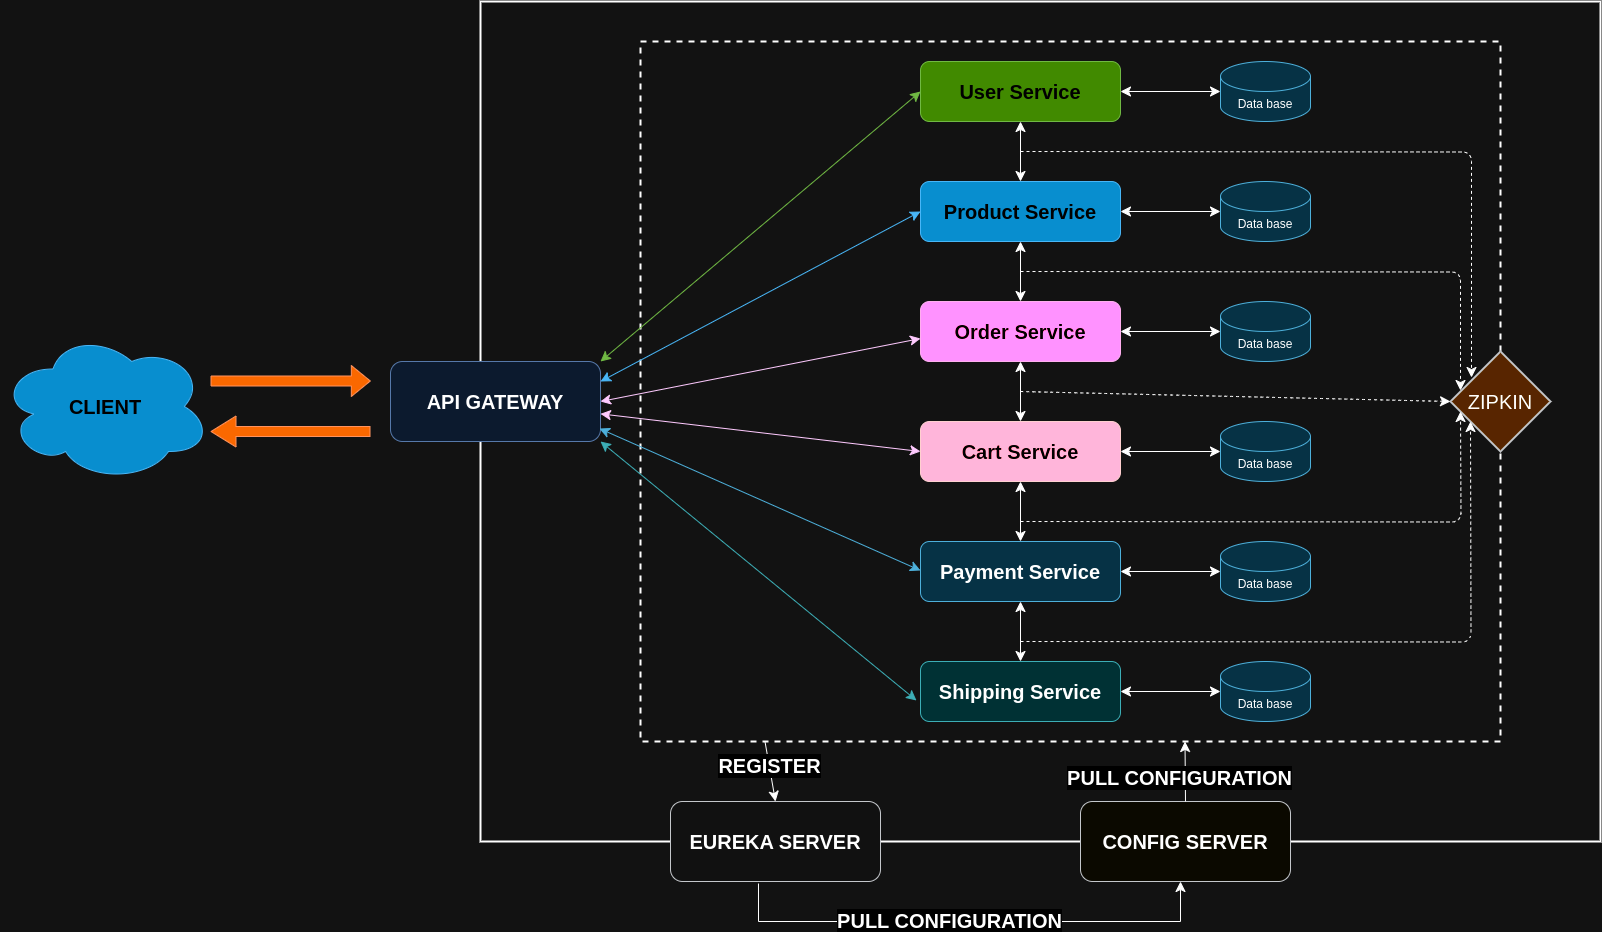

The diagram above was exported from draw.io. Its source (the exported page's mxGraphModel, read from the mxfile embedded in the PNG):
<mxGraphModel dx="2158" dy="1609" grid="1" gridSize="10" guides="1" tooltips="1" connect="1" arrows="1" fold="1" page="0" pageScale="1" pageWidth="827" pageHeight="1169" math="0" shadow="0">
  <root>
    <mxCell id="0" />
    <mxCell id="1" parent="0" />
    <mxCell id="bKLBuKbIVLE4KtgaThra-137" value="" style="rounded=0;whiteSpace=wrap;html=1;fillColor=none;dashed=1;strokeWidth=2;" vertex="1" parent="1">
      <mxGeometry x="40" y="-640" width="860" height="700" as="geometry" />
    </mxCell>
    <mxCell id="bKLBuKbIVLE4KtgaThra-12" value="" style="rounded=0;whiteSpace=wrap;html=1;fillColor=none;strokeWidth=2;" vertex="1" parent="1">
      <mxGeometry x="-120" y="-680" width="1120" height="840" as="geometry" />
    </mxCell>
    <mxCell id="bKLBuKbIVLE4KtgaThra-32" value="&lt;font style=&quot;font-size: 20px;&quot;&gt;&lt;b&gt;API GATEWAY&lt;/b&gt;&lt;/font&gt;" style="rounded=1;whiteSpace=wrap;html=1;fillColor=#dae8fc;strokeColor=#6c8ebf;" vertex="1" parent="1">
      <mxGeometry x="-210" y="-320" width="210" height="80" as="geometry" />
    </mxCell>
    <mxCell id="bKLBuKbIVLE4KtgaThra-33" value="&lt;b&gt;&lt;font style=&quot;font-size: 20px;&quot;&gt;CLIENT&lt;/font&gt;&lt;/b&gt;" style="ellipse;shape=cloud;whiteSpace=wrap;html=1;fillColor=#1ba1e2;strokeColor=#006EAF;fontColor=#ffffff;" vertex="1" parent="1">
      <mxGeometry x="-600" y="-350" width="210" height="150" as="geometry" />
    </mxCell>
    <mxCell id="bKLBuKbIVLE4KtgaThra-34" value="&lt;span style=&quot;font-size: 20px;&quot;&gt;&lt;b&gt;User Service&lt;/b&gt;&lt;/span&gt;" style="rounded=1;whiteSpace=wrap;html=1;fillColor=#60a917;fontColor=#ffffff;strokeColor=#2D7600;" vertex="1" parent="1">
      <mxGeometry x="320" y="-620" width="200" height="60" as="geometry" />
    </mxCell>
    <mxCell id="bKLBuKbIVLE4KtgaThra-35" value="&lt;font style=&quot;font-size: 20px;&quot;&gt;&lt;b&gt;Product Service&lt;/b&gt;&lt;/font&gt;" style="rounded=1;whiteSpace=wrap;html=1;fillColor=#1ba1e2;fontColor=#ffffff;strokeColor=#006EAF;" vertex="1" parent="1">
      <mxGeometry x="320" y="-500" width="200" height="60" as="geometry" />
    </mxCell>
    <mxCell id="bKLBuKbIVLE4KtgaThra-36" value="&lt;font style=&quot;font-size: 20px;&quot;&gt;&lt;b&gt;Shipping Service&lt;/b&gt;&lt;/font&gt;" style="rounded=1;whiteSpace=wrap;html=1;fillColor=#b0e3e6;strokeColor=#0e8088;" vertex="1" parent="1">
      <mxGeometry x="320" y="-20" width="200" height="60" as="geometry" />
    </mxCell>
    <mxCell id="bKLBuKbIVLE4KtgaThra-37" value="&lt;font style=&quot;font-size: 20px;&quot;&gt;&lt;b&gt;Payment Service&lt;/b&gt;&lt;/font&gt;" style="rounded=1;whiteSpace=wrap;html=1;fillColor=#b1ddf0;strokeColor=#10739e;" vertex="1" parent="1">
      <mxGeometry x="320" y="-140" width="200" height="60" as="geometry" />
    </mxCell>
    <mxCell id="bKLBuKbIVLE4KtgaThra-38" value="&lt;font style=&quot;font-size: 20px;&quot;&gt;&lt;b&gt;Order Service&lt;/b&gt;&lt;/font&gt;" style="rounded=1;whiteSpace=wrap;html=1;fillColor=#d80073;fontColor=#ffffff;strokeColor=#A50040;" vertex="1" parent="1">
      <mxGeometry x="320" y="-380" width="200" height="60" as="geometry" />
    </mxCell>
    <mxCell id="bKLBuKbIVLE4KtgaThra-39" value="&lt;font style=&quot;font-size: 20px;&quot;&gt;&lt;b&gt;Cart Service&lt;/b&gt;&lt;/font&gt;" style="rounded=1;whiteSpace=wrap;html=1;fillColor=#a20025;fontColor=#ffffff;strokeColor=#6F0000;" vertex="1" parent="1">
      <mxGeometry x="320" y="-260" width="200" height="60" as="geometry" />
    </mxCell>
    <mxCell id="bKLBuKbIVLE4KtgaThra-40" value="Data base" style="shape=cylinder3;whiteSpace=wrap;html=1;boundedLbl=1;backgroundOutline=1;size=15;fillColor=#b1ddf0;strokeColor=#10739e;" vertex="1" parent="1">
      <mxGeometry x="620" y="-620" width="90" height="60" as="geometry" />
    </mxCell>
    <mxCell id="bKLBuKbIVLE4KtgaThra-59" value="" style="endArrow=classic;startArrow=classic;html=1;rounded=0;fontSize=12;startSize=8;endSize=8;curved=1;entryX=0;entryY=0.5;entryDx=0;entryDy=0;exitX=1;exitY=0;exitDx=0;exitDy=0;fillColor=#60a917;strokeColor=#2D7600;" edge="1" parent="1" source="bKLBuKbIVLE4KtgaThra-32" target="bKLBuKbIVLE4KtgaThra-34">
      <mxGeometry width="50" height="50" relative="1" as="geometry">
        <mxPoint x="200" y="-280" as="sourcePoint" />
        <mxPoint x="410" y="-350" as="targetPoint" />
      </mxGeometry>
    </mxCell>
    <mxCell id="bKLBuKbIVLE4KtgaThra-60" value="" style="endArrow=classic;startArrow=classic;html=1;rounded=0;fontSize=12;startSize=8;endSize=8;curved=1;entryX=-0.02;entryY=0.65;entryDx=0;entryDy=0;entryPerimeter=0;exitX=1;exitY=1;exitDx=0;exitDy=0;fillColor=#b0e3e6;strokeColor=#0e8088;" edge="1" parent="1" source="bKLBuKbIVLE4KtgaThra-32" target="bKLBuKbIVLE4KtgaThra-36">
      <mxGeometry width="50" height="50" relative="1" as="geometry">
        <mxPoint x="200" y="-280" as="sourcePoint" />
        <mxPoint x="330" y="-580" as="targetPoint" />
      </mxGeometry>
    </mxCell>
    <mxCell id="bKLBuKbIVLE4KtgaThra-61" value="" style="endArrow=classic;startArrow=classic;html=1;rounded=0;fontSize=12;startSize=8;endSize=8;curved=1;entryX=0;entryY=0.5;entryDx=0;entryDy=0;exitX=1;exitY=0.25;exitDx=0;exitDy=0;fillColor=#1ba1e2;strokeColor=#006EAF;" edge="1" parent="1" source="bKLBuKbIVLE4KtgaThra-32" target="bKLBuKbIVLE4KtgaThra-35">
      <mxGeometry width="50" height="50" relative="1" as="geometry">
        <mxPoint x="200" y="-280" as="sourcePoint" />
        <mxPoint x="240" y="-350" as="targetPoint" />
      </mxGeometry>
    </mxCell>
    <mxCell id="bKLBuKbIVLE4KtgaThra-62" value="" style="endArrow=classic;startArrow=classic;html=1;rounded=0;fontSize=12;startSize=8;endSize=8;curved=1;entryX=0;entryY=0.617;entryDx=0;entryDy=0;entryPerimeter=0;exitX=1;exitY=0.5;exitDx=0;exitDy=0;fillColor=#6a00ff;strokeColor=#3700CC;" edge="1" parent="1" source="bKLBuKbIVLE4KtgaThra-32" target="bKLBuKbIVLE4KtgaThra-38">
      <mxGeometry width="50" height="50" relative="1" as="geometry">
        <mxPoint x="200" y="-280" as="sourcePoint" />
        <mxPoint x="330" y="-460" as="targetPoint" />
      </mxGeometry>
    </mxCell>
    <mxCell id="bKLBuKbIVLE4KtgaThra-63" value="" style="endArrow=classic;startArrow=classic;html=1;rounded=0;fontSize=12;startSize=8;endSize=8;curved=1;entryX=0;entryY=0.5;entryDx=0;entryDy=0;fillColor=#6a00ff;strokeColor=#3700CC;" edge="1" parent="1" source="bKLBuKbIVLE4KtgaThra-32" target="bKLBuKbIVLE4KtgaThra-39">
      <mxGeometry width="50" height="50" relative="1" as="geometry">
        <mxPoint x="210" y="-280" as="sourcePoint" />
        <mxPoint x="240" y="-350" as="targetPoint" />
      </mxGeometry>
    </mxCell>
    <mxCell id="bKLBuKbIVLE4KtgaThra-64" value="" style="endArrow=classic;startArrow=classic;html=1;rounded=0;fontSize=12;startSize=8;endSize=8;curved=1;entryX=0.5;entryY=1;entryDx=0;entryDy=0;exitX=0.5;exitY=0;exitDx=0;exitDy=0;" edge="1" parent="1" source="bKLBuKbIVLE4KtgaThra-35" target="bKLBuKbIVLE4KtgaThra-34">
      <mxGeometry width="50" height="50" relative="1" as="geometry">
        <mxPoint x="330" y="-300" as="sourcePoint" />
        <mxPoint x="380" y="-350" as="targetPoint" />
      </mxGeometry>
    </mxCell>
    <mxCell id="bKLBuKbIVLE4KtgaThra-65" value="" style="endArrow=classic;startArrow=classic;html=1;rounded=0;fontSize=12;startSize=8;endSize=8;curved=1;" edge="1" parent="1" source="bKLBuKbIVLE4KtgaThra-38" target="bKLBuKbIVLE4KtgaThra-35">
      <mxGeometry width="50" height="50" relative="1" as="geometry">
        <mxPoint x="430" y="-490" as="sourcePoint" />
        <mxPoint x="430" y="-550" as="targetPoint" />
      </mxGeometry>
    </mxCell>
    <mxCell id="bKLBuKbIVLE4KtgaThra-70" value="" style="endArrow=classic;startArrow=classic;html=1;rounded=0;fontSize=12;startSize=8;endSize=8;curved=1;exitX=0.5;exitY=0;exitDx=0;exitDy=0;" edge="1" parent="1" source="bKLBuKbIVLE4KtgaThra-39" target="bKLBuKbIVLE4KtgaThra-38">
      <mxGeometry width="50" height="50" relative="1" as="geometry">
        <mxPoint x="480" y="-440" as="sourcePoint" />
        <mxPoint x="480" y="-500" as="targetPoint" />
      </mxGeometry>
    </mxCell>
    <mxCell id="bKLBuKbIVLE4KtgaThra-71" value="" style="endArrow=classic;startArrow=classic;html=1;rounded=0;fontSize=12;startSize=8;endSize=8;curved=1;exitX=0.5;exitY=0;exitDx=0;exitDy=0;entryX=0.5;entryY=1;entryDx=0;entryDy=0;" edge="1" parent="1" source="bKLBuKbIVLE4KtgaThra-37" target="bKLBuKbIVLE4KtgaThra-39">
      <mxGeometry width="50" height="50" relative="1" as="geometry">
        <mxPoint x="430" y="-250" as="sourcePoint" />
        <mxPoint x="430" y="-310" as="targetPoint" />
      </mxGeometry>
    </mxCell>
    <mxCell id="bKLBuKbIVLE4KtgaThra-72" value="" style="endArrow=classic;startArrow=classic;html=1;rounded=0;fontSize=12;startSize=8;endSize=8;curved=1;exitX=0.5;exitY=0;exitDx=0;exitDy=0;entryX=0.5;entryY=1;entryDx=0;entryDy=0;" edge="1" parent="1" source="bKLBuKbIVLE4KtgaThra-36" target="bKLBuKbIVLE4KtgaThra-37">
      <mxGeometry width="50" height="50" relative="1" as="geometry">
        <mxPoint x="430" y="-130" as="sourcePoint" />
        <mxPoint x="430" y="-190" as="targetPoint" />
      </mxGeometry>
    </mxCell>
    <mxCell id="bKLBuKbIVLE4KtgaThra-73" value="Data base" style="shape=cylinder3;whiteSpace=wrap;html=1;boundedLbl=1;backgroundOutline=1;size=15;fillColor=#b1ddf0;strokeColor=#10739e;" vertex="1" parent="1">
      <mxGeometry x="620" y="-500" width="90" height="60" as="geometry" />
    </mxCell>
    <mxCell id="bKLBuKbIVLE4KtgaThra-74" value="Data base" style="shape=cylinder3;whiteSpace=wrap;html=1;boundedLbl=1;backgroundOutline=1;size=15;fillColor=#b1ddf0;strokeColor=#10739e;" vertex="1" parent="1">
      <mxGeometry x="620" y="-380" width="90" height="60" as="geometry" />
    </mxCell>
    <mxCell id="bKLBuKbIVLE4KtgaThra-75" value="Data base" style="shape=cylinder3;whiteSpace=wrap;html=1;boundedLbl=1;backgroundOutline=1;size=15;fillColor=#b1ddf0;strokeColor=#10739e;" vertex="1" parent="1">
      <mxGeometry x="620" y="-20" width="90" height="60" as="geometry" />
    </mxCell>
    <mxCell id="bKLBuKbIVLE4KtgaThra-76" value="Data base" style="shape=cylinder3;whiteSpace=wrap;html=1;boundedLbl=1;backgroundOutline=1;size=15;fillColor=#b1ddf0;strokeColor=#10739e;" vertex="1" parent="1">
      <mxGeometry x="620" y="-140" width="90" height="60" as="geometry" />
    </mxCell>
    <mxCell id="bKLBuKbIVLE4KtgaThra-77" value="Data base" style="shape=cylinder3;whiteSpace=wrap;html=1;boundedLbl=1;backgroundOutline=1;size=15;fillColor=#b1ddf0;strokeColor=#10739e;" vertex="1" parent="1">
      <mxGeometry x="620" y="-260" width="90" height="60" as="geometry" />
    </mxCell>
    <mxCell id="bKLBuKbIVLE4KtgaThra-78" value="" style="endArrow=classic;startArrow=classic;html=1;rounded=0;fontSize=12;startSize=8;endSize=8;curved=1;entryX=0;entryY=0.5;entryDx=0;entryDy=0;entryPerimeter=0;exitX=1;exitY=0.5;exitDx=0;exitDy=0;" edge="1" parent="1" source="bKLBuKbIVLE4KtgaThra-38" target="bKLBuKbIVLE4KtgaThra-74">
      <mxGeometry width="50" height="50" relative="1" as="geometry">
        <mxPoint x="580" y="-300" as="sourcePoint" />
        <mxPoint x="630" y="-350" as="targetPoint" />
      </mxGeometry>
    </mxCell>
    <mxCell id="bKLBuKbIVLE4KtgaThra-79" value="" style="endArrow=classic;startArrow=classic;html=1;rounded=0;fontSize=12;startSize=8;endSize=8;curved=1;entryX=0;entryY=0.5;entryDx=0;entryDy=0;entryPerimeter=0;exitX=1;exitY=0.5;exitDx=0;exitDy=0;" edge="1" parent="1" source="bKLBuKbIVLE4KtgaThra-39" target="bKLBuKbIVLE4KtgaThra-77">
      <mxGeometry width="50" height="50" relative="1" as="geometry">
        <mxPoint x="530" y="-340" as="sourcePoint" />
        <mxPoint x="630" y="-332" as="targetPoint" />
      </mxGeometry>
    </mxCell>
    <mxCell id="bKLBuKbIVLE4KtgaThra-80" value="" style="endArrow=classic;startArrow=classic;html=1;rounded=0;fontSize=12;startSize=8;endSize=8;curved=1;entryX=0;entryY=0.5;entryDx=0;entryDy=0;entryPerimeter=0;exitX=1;exitY=0.5;exitDx=0;exitDy=0;" edge="1" parent="1" source="bKLBuKbIVLE4KtgaThra-37" target="bKLBuKbIVLE4KtgaThra-76">
      <mxGeometry width="50" height="50" relative="1" as="geometry">
        <mxPoint x="530" y="-220" as="sourcePoint" />
        <mxPoint x="630" y="-220" as="targetPoint" />
      </mxGeometry>
    </mxCell>
    <mxCell id="bKLBuKbIVLE4KtgaThra-81" value="" style="endArrow=classic;startArrow=classic;html=1;rounded=0;fontSize=12;startSize=8;endSize=8;curved=1;entryX=0;entryY=0.5;entryDx=0;entryDy=0;entryPerimeter=0;exitX=1;exitY=0.5;exitDx=0;exitDy=0;" edge="1" parent="1" source="bKLBuKbIVLE4KtgaThra-36" target="bKLBuKbIVLE4KtgaThra-75">
      <mxGeometry width="50" height="50" relative="1" as="geometry">
        <mxPoint x="530" y="-100" as="sourcePoint" />
        <mxPoint x="630" y="-100" as="targetPoint" />
      </mxGeometry>
    </mxCell>
    <mxCell id="bKLBuKbIVLE4KtgaThra-82" value="" style="endArrow=classic;startArrow=classic;html=1;rounded=0;fontSize=12;startSize=8;endSize=8;curved=1;entryX=0;entryY=0.5;entryDx=0;entryDy=0;entryPerimeter=0;exitX=1;exitY=0.5;exitDx=0;exitDy=0;" edge="1" parent="1" source="bKLBuKbIVLE4KtgaThra-34" target="bKLBuKbIVLE4KtgaThra-40">
      <mxGeometry width="50" height="50" relative="1" as="geometry">
        <mxPoint x="530" y="-340" as="sourcePoint" />
        <mxPoint x="630" y="-340" as="targetPoint" />
      </mxGeometry>
    </mxCell>
    <mxCell id="bKLBuKbIVLE4KtgaThra-83" value="" style="endArrow=classic;startArrow=classic;html=1;rounded=0;fontSize=12;startSize=8;endSize=8;curved=1;entryX=0;entryY=0.5;entryDx=0;entryDy=0;entryPerimeter=0;exitX=1;exitY=0.5;exitDx=0;exitDy=0;" edge="1" parent="1" source="bKLBuKbIVLE4KtgaThra-35" target="bKLBuKbIVLE4KtgaThra-73">
      <mxGeometry width="50" height="50" relative="1" as="geometry">
        <mxPoint x="540" y="-330" as="sourcePoint" />
        <mxPoint x="640" y="-330" as="targetPoint" />
      </mxGeometry>
    </mxCell>
    <mxCell id="bKLBuKbIVLE4KtgaThra-86" value="" style="endArrow=classic;html=1;rounded=0;fontSize=12;curved=1;entryX=0.036;entryY=0.5;entryDx=0;entryDy=0;entryPerimeter=0;fillColor=#fa6800;strokeColor=#C73500;shape=flexArrow;" edge="1" parent="1">
      <mxGeometry width="50" height="50" relative="1" as="geometry">
        <mxPoint x="-390" y="-300.5" as="sourcePoint" />
        <mxPoint x="-229.68000000000006" y="-300.5" as="targetPoint" />
      </mxGeometry>
    </mxCell>
    <mxCell id="bKLBuKbIVLE4KtgaThra-87" value="" style="shape=flexArrow;endArrow=classic;html=1;rounded=0;fontSize=12;startSize=8;endSize=8;curved=1;fillColor=#fa6800;strokeColor=#C73500;" edge="1" parent="1">
      <mxGeometry width="50" height="50" relative="1" as="geometry">
        <mxPoint x="-230" y="-250" as="sourcePoint" />
        <mxPoint x="-390" y="-250" as="targetPoint" />
      </mxGeometry>
    </mxCell>
    <mxCell id="bKLBuKbIVLE4KtgaThra-89" value="&lt;span style=&quot;font-size: 20px;&quot;&gt;&lt;b&gt;EUREKA SERVER&lt;/b&gt;&lt;/span&gt;" style="rounded=1;whiteSpace=wrap;html=1;fillColor=#eeeeee;strokeColor=#36393d;" vertex="1" parent="1">
      <mxGeometry x="70" y="120" width="210" height="80" as="geometry" />
    </mxCell>
    <mxCell id="bKLBuKbIVLE4KtgaThra-139" value="&lt;span style=&quot;font-size: 20px;&quot;&gt;&lt;b&gt;CONFIG SERVER&lt;/b&gt;&lt;/span&gt;" style="rounded=1;whiteSpace=wrap;html=1;fillColor=#f9f7ed;strokeColor=#36393d;" vertex="1" parent="1">
      <mxGeometry x="480" y="120" width="210" height="80" as="geometry" />
    </mxCell>
    <mxCell id="bKLBuKbIVLE4KtgaThra-140" value="&lt;font style=&quot;font-size: 20px;&quot;&gt;ZIPKIN&lt;/font&gt;" style="strokeWidth=2;html=1;shape=mxgraph.flowchart.decision;whiteSpace=wrap;fillColor=#ffcc99;strokeColor=#36393d;" vertex="1" parent="1">
      <mxGeometry x="850" y="-330" width="100" height="100" as="geometry" />
    </mxCell>
    <mxCell id="bKLBuKbIVLE4KtgaThra-141" value="" style="endArrow=classic;html=1;rounded=0;fontSize=12;startSize=8;endSize=8;curved=1;entryX=0.5;entryY=0;entryDx=0;entryDy=0;exitX=0.254;exitY=0.881;exitDx=0;exitDy=0;exitPerimeter=0;" edge="1" parent="1" source="bKLBuKbIVLE4KtgaThra-12" target="bKLBuKbIVLE4KtgaThra-89">
      <mxGeometry width="50" height="50" relative="1" as="geometry">
        <mxPoint x="110" y="-110" as="sourcePoint" />
        <mxPoint x="160" y="-160" as="targetPoint" />
      </mxGeometry>
    </mxCell>
    <mxCell id="bKLBuKbIVLE4KtgaThra-144" value="&lt;b&gt;&lt;font style=&quot;font-size: 20px;&quot;&gt;REGISTER&lt;/font&gt;&lt;/b&gt;" style="edgeLabel;html=1;align=center;verticalAlign=middle;resizable=0;points=[];fontSize=12;" vertex="1" connectable="0" parent="bKLBuKbIVLE4KtgaThra-141">
      <mxGeometry x="-0.2008" relative="1" as="geometry">
        <mxPoint as="offset" />
      </mxGeometry>
    </mxCell>
    <mxCell id="bKLBuKbIVLE4KtgaThra-142" value="" style="endArrow=classic;html=1;rounded=0;fontSize=12;startSize=8;endSize=8;curved=1;entryX=0.5;entryY=0;entryDx=0;entryDy=0;exitX=0.5;exitY=0;exitDx=0;exitDy=0;" edge="1" parent="1" source="bKLBuKbIVLE4KtgaThra-139">
      <mxGeometry width="50" height="50" relative="1" as="geometry">
        <mxPoint x="584.5" as="sourcePoint" />
        <mxPoint x="584.5" y="60" as="targetPoint" />
      </mxGeometry>
    </mxCell>
    <mxCell id="bKLBuKbIVLE4KtgaThra-145" value="&lt;span style=&quot;font-size: 20px;&quot;&gt;&lt;b&gt;PULL CONFIGURATION&lt;/b&gt;&lt;/span&gt;" style="edgeLabel;html=1;align=center;verticalAlign=middle;resizable=0;points=[];fontSize=12;" vertex="1" connectable="0" parent="1">
      <mxGeometry x="320.0040934669221" y="94.03956743511822" as="geometry">
        <mxPoint x="258" y="1" as="offset" />
      </mxGeometry>
    </mxCell>
    <mxCell id="bKLBuKbIVLE4KtgaThra-146" value="" style="edgeStyle=segmentEdgeStyle;endArrow=classic;html=1;curved=0;rounded=0;endSize=8;startSize=8;fontSize=12;exitX=0.419;exitY=1.025;exitDx=0;exitDy=0;exitPerimeter=0;" edge="1" parent="1" source="bKLBuKbIVLE4KtgaThra-89">
      <mxGeometry width="50" height="50" relative="1" as="geometry">
        <mxPoint x="160" y="250" as="sourcePoint" />
        <mxPoint x="580" y="200" as="targetPoint" />
        <Array as="points">
          <mxPoint x="158" y="240" />
          <mxPoint x="580" y="240" />
        </Array>
      </mxGeometry>
    </mxCell>
    <mxCell id="bKLBuKbIVLE4KtgaThra-147" value="&lt;b&gt;&lt;font style=&quot;font-size: 20px;&quot;&gt;PULL CONFIGURATION&lt;/font&gt;&lt;/b&gt;" style="edgeLabel;html=1;align=center;verticalAlign=middle;resizable=0;points=[];fontSize=12;" vertex="1" connectable="0" parent="bKLBuKbIVLE4KtgaThra-146">
      <mxGeometry x="-0.092" y="-4" relative="1" as="geometry">
        <mxPoint x="2" y="-6" as="offset" />
      </mxGeometry>
    </mxCell>
    <mxCell id="bKLBuKbIVLE4KtgaThra-151" value="" style="endArrow=classic;html=1;rounded=0;fontSize=12;startSize=8;endSize=8;curved=1;entryX=0;entryY=0.5;entryDx=0;entryDy=0;entryPerimeter=0;dashed=1;" edge="1" parent="1" target="bKLBuKbIVLE4KtgaThra-140">
      <mxGeometry width="50" height="50" relative="1" as="geometry">
        <mxPoint x="420" y="-290" as="sourcePoint" />
        <mxPoint x="330" y="-310" as="targetPoint" />
      </mxGeometry>
    </mxCell>
    <mxCell id="bKLBuKbIVLE4KtgaThra-152" value="" style="endArrow=classic;html=1;rounded=1;fontSize=12;startSize=8;endSize=8;entryX=0;entryY=0.5;entryDx=0;entryDy=0;entryPerimeter=0;edgeStyle=orthogonalEdgeStyle;curved=0;dashed=1;" edge="1" parent="1">
      <mxGeometry width="50" height="50" relative="1" as="geometry">
        <mxPoint x="420" y="-160" as="sourcePoint" />
        <mxPoint x="860" y="-270" as="targetPoint" />
      </mxGeometry>
    </mxCell>
    <mxCell id="bKLBuKbIVLE4KtgaThra-153" value="" style="endArrow=classic;html=1;rounded=1;fontSize=12;startSize=8;endSize=8;entryX=0;entryY=0.5;entryDx=0;entryDy=0;entryPerimeter=0;edgeStyle=orthogonalEdgeStyle;curved=0;dashed=1;" edge="1" parent="1">
      <mxGeometry width="50" height="50" relative="1" as="geometry">
        <mxPoint x="420" y="-40" as="sourcePoint" />
        <mxPoint x="870" y="-260" as="targetPoint" />
      </mxGeometry>
    </mxCell>
    <mxCell id="bKLBuKbIVLE4KtgaThra-154" value="" style="endArrow=classic;html=1;rounded=1;fontSize=12;startSize=8;endSize=8;entryX=0.1;entryY=0.39;entryDx=0;entryDy=0;entryPerimeter=0;edgeStyle=orthogonalEdgeStyle;curved=0;dashed=1;" edge="1" parent="1" target="bKLBuKbIVLE4KtgaThra-140">
      <mxGeometry width="50" height="50" relative="1" as="geometry">
        <mxPoint x="420" y="-410" as="sourcePoint" />
        <mxPoint x="880" y="-250" as="targetPoint" />
      </mxGeometry>
    </mxCell>
    <mxCell id="bKLBuKbIVLE4KtgaThra-155" value="" style="endArrow=classic;html=1;rounded=1;fontSize=12;startSize=8;endSize=8;entryX=0.21;entryY=0.26;entryDx=0;entryDy=0;entryPerimeter=0;edgeStyle=orthogonalEdgeStyle;strokeColor=default;curved=0;dashed=1;" edge="1" parent="1" target="bKLBuKbIVLE4KtgaThra-140">
      <mxGeometry width="50" height="50" relative="1" as="geometry">
        <mxPoint x="420" y="-530" as="sourcePoint" />
        <mxPoint x="890" y="-240" as="targetPoint" />
      </mxGeometry>
    </mxCell>
    <mxCell id="bKLBuKbIVLE4KtgaThra-157" value="" style="endArrow=classic;startArrow=classic;html=1;rounded=0;fontSize=12;startSize=8;endSize=8;curved=1;entryX=-0.02;entryY=0.65;entryDx=0;entryDy=0;entryPerimeter=0;exitX=0.995;exitY=0.838;exitDx=0;exitDy=0;fillColor=#b1ddf0;strokeColor=#10739e;exitPerimeter=0;" edge="1" parent="1" source="bKLBuKbIVLE4KtgaThra-32">
      <mxGeometry width="50" height="50" relative="1" as="geometry">
        <mxPoint x="4" y="-370" as="sourcePoint" />
        <mxPoint x="320" y="-111" as="targetPoint" />
      </mxGeometry>
    </mxCell>
  </root>
</mxGraphModel>